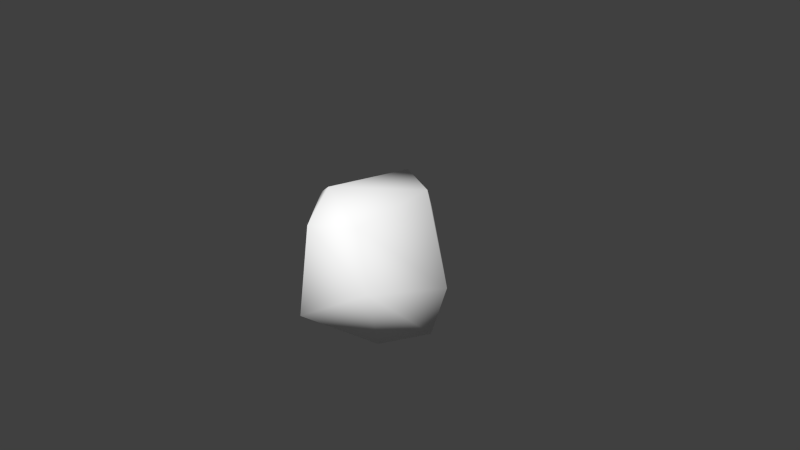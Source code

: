 # Source: boulder_3.blend  (saved by Blender 2.76.0; exported with 4.5.12 LTS)
import bpy
from mathutils import Matrix  # noqa: F401  (used for matrix-valued properties, if any)

bpy.ops.wm.read_factory_settings(use_empty=True)
scene = bpy.context.scene
scene.name = 'Scene'

# ---- collections
col_collection_1 = bpy.data.collections.new('Collection 1'); scene.collection.children.link(col_collection_1)

# ---- materials (node trees are filled in below, after node groups)
mat_boulder_granite_grey_01 = bpy.data.materials.new('boulder_granite_grey_01')
mat_boulder_granite_grey_01.alpha_threshold = 0.0
mat_boulder_granite_grey_01.use_transparent_shadow = False
mat_boulder_granite_grey_01.diffuse_color = (1.0, 1.0, 1.0, 1.0)
mat_boulder_granite_grey_01.specular_color = (0.5, 0.5, 0.5)
mat_boulder_granite_grey_01.roughness = 0.5

# ---- material node trees

# ---- world
world_world = bpy.data.worlds.new('World'); scene.world = world_world
world_world.color = (0.05088, 0.05088, 0.05088)
world_world.use_sun_shadow = False
world_world.sun_shadow_jitter_overblur = 0.0
world_world.cycles.sampling_method = 'MANUAL'
world_world.cycles.sample_map_resolution = 256

# ---- cameras
cam_camera = bpy.data.cameras.new('Camera')
cam_camera.clip_end = 100.0
cam_camera.lens = 35.0
cam_camera.sensor_width = 32.0
cam_camera.sensor_height = 18.0
cam_camera.ortho_scale = 7.314
cam_camera.dof.focus_distance = 0.0
cam_camera.dof.aperture_fstop = 128.0

# ---- meshes
me_bouldercubic8 = bpy.data.meshes.new('bouldercubic8')
me_bouldercubic8.from_pydata([(0.9023, 0.142, -0.8591), (0.006176, -1.027, 0.7711), (-0.9797, -0.06518, -0.517), (0.1999, 0.649, -0.6117), (-0.7728, -0.1886, 0.6915), (0.4356, -0.6218, 0.7434), (0.5161, 0.456, 0.9237), (0.964, 0.3607, -0.2505), (-0.1965, 0.8048, 0.886), (-0.3421, -0.07394, -1.003), (0.449, 0.66, 0.421), (-0.2831, -1.014, -0.617), (0.3317, -0.2566, -1.101), (-0.4769, 0.8988, -0.02758), (-0.09135, -0.6103, 1.108), (0.6417, -0.6716, -0.05944)], [], [(10, 13, 8), (1, 15, 5), (0, 15, 12), (10, 3, 13), (8, 6, 10), (5, 14, 1), (15, 1, 11), (1, 14, 4), (14, 8, 4), (6, 7, 10), (7, 6, 5), (3, 0, 9), (2, 9, 11), (11, 4, 2), (2, 4, 13), (8, 13, 4), (15, 0, 7), (14, 5, 6), (9, 0, 12), (11, 1, 4), (7, 5, 15), (3, 10, 7), (14, 6, 8), (2, 3, 9), (3, 2, 13), (15, 11, 12), (0, 3, 7), (9, 12, 11)])
me_bouldercubic8.polygons.foreach_set('use_smooth', [True] * 28)
_uv = me_bouldercubic8.uv_layers.new(name='bouldercubic8-mesh-map-0')
_uv.uv.foreach_set('vector', [0.5926, 0.5003, -0.1098, 0.05684, 0.2061, 0.7978, -0.5975, 0.6052, -0.2823, 0.1656, -0.2409, 0.7378, 0.954, -0.3952, 0.8373, -0.1463, 0.494, -0.7209, 0.5926, 0.5003, 0.3759, -0.3803, -0.1098, 0.05684, 0.2061, 0.7978, 0.5429, 0.7838, 0.5926, 0.5003, 0.5234, -0.4645, 0.1213, -0.2949, 0.2037, -0.5959, 0.723, 0.1574, 0.2342, 0.722, 0.03045, -0.3408, -0.5006, 0.7557, -0.2638, 0.9781, -0.07264, 0.5715, 0.1213, -0.2949, 0.1881, 0.6899, -0.3053, -0.1001, 0.5711, 0.79, 0.5189, -0.07005, 0.7866, 0.5373, 0.5189, -0.07005, 0.5711, 0.79, -0.2409, 0.7378, 0.3614, 0.663, 0.8115, 0.2335, -0.0002504, 0.06268, -0.3968, -0.17, -0.0002504, 0.06268, -0.006428, -0.5739, -0.498, -0.2909, -0.07264, 0.5715, -0.08148, -0.2058, 0.1909, -0.2571, 0.05075, 0.6742, 0.7209, 0.07992, 0.913, 0.587, 0.7209, 0.07992, 0.05075, 0.6742, -0.2823, 0.1656, 0.3295, -0.4305, 0.5189, -0.07005, 0.1213, -0.2949, 0.5537, -0.09702, 0.6436, 0.4696, -0.0002504, 0.06268, 0.8115, 0.2335, 0.4723, -0.07355, -0.498, -0.2909, -0.5006, 0.7557, -0.07264, 0.5715, 0.5189, -0.07005, -0.2409, 0.7378, -0.2823, 0.1656, 0.3759, -0.3803, 0.5926, 0.5003, 0.9166, -0.01622, 0.1213, -0.2949, 0.6436, 0.4696, 0.1881, 0.6899, -0.301, -0.4527, 0.08261, -0.3798, 0.2473, -0.5892, -0.05755, 0.3093, -0.4577, 0.2061, -0.3425, 0.5216, -0.4186, -0.01611, -0.4865, -0.2702, -0.14, -0.5297, 0.8093, -0.4027, 0.3759, -0.3803, 0.9166, -0.01622, -0.0002504, 0.06268, 0.4723, -0.07355, -0.006428, -0.5739])
me_bouldercubic8.materials.append(mat_boulder_granite_grey_01)
me_bouldercubic8.use_remesh_preserve_volume = False
me_bouldercubic8.use_remesh_preserve_attributes = False
me_bouldercubic8.use_mirror_vertex_groups = False
me_bouldercubic8.update()

# ---- objects
ob_bouldercubic8 = bpy.data.objects.new('bouldercubic8', me_bouldercubic8)
ob_camera = bpy.data.objects.new('Camera', cam_camera)

# ---- transforms, parenting, visibility, modifiers, constraints
ob_bouldercubic8.location = (0.0, 0.0, 0.0)
ob_bouldercubic8.lineart.crease_threshold = 0.0
ob_camera.location = (7.481, -6.508, 5.344)
ob_camera.rotation_euler = (1.109, 0.01082, 0.8149)
ob_camera.lock_rotations_4d = False
ob_camera.empty_display_type = 'ARROWS'
ob_camera.color = (0.0, 0.0, 0.0, 0.0)
ob_camera.display_type = 'WIRE'
ob_camera.lineart.crease_threshold = 0.0

# ---- collection membership
col_collection_1.objects.link(ob_bouldercubic8)
col_collection_1.objects.link(ob_camera)

# ---- scene / render settings (as saved in the file)
scene.camera = ob_camera
scene.frame_start = 1; scene.frame_end = 250; scene.frame_set(1)
scene.render.engine = 'BLENDER_EEVEE_NEXT'
scene.render.resolution_percentage = 50
scene.render.dither_intensity = 0.0
scene.cycles.use_denoising = False
scene.cycles.samples = 10
scene.cycles.sampling_pattern = 'TABULATED_SOBOL'
scene.cycles.light_sampling_threshold = 0.0
scene.cycles.use_adaptive_sampling = False
scene.cycles.use_light_tree = False
scene.cycles.blur_glossy = 0.0
scene.cycles.pixel_filter_type = 'GAUSSIAN'
scene.cycles.sample_clamp_indirect = 0.0
scene.view_settings.view_transform = 'Standard'
bpy.context.view_layer.update()

# ---- added for rendering (the .blend has no usable light): sun
light_auto_sun = bpy.data.lights.new('AutoSun', 'SUN')
light_auto_sun.energy = 3.0
light_auto_sun.angle = 0.0523599
ob_auto_sun = bpy.data.objects.new('AutoSun', light_auto_sun)
scene.collection.objects.link(ob_auto_sun)
ob_auto_sun.rotation_euler = (0.872665, 0.174533, 0.523599)
bpy.context.view_layer.update()
